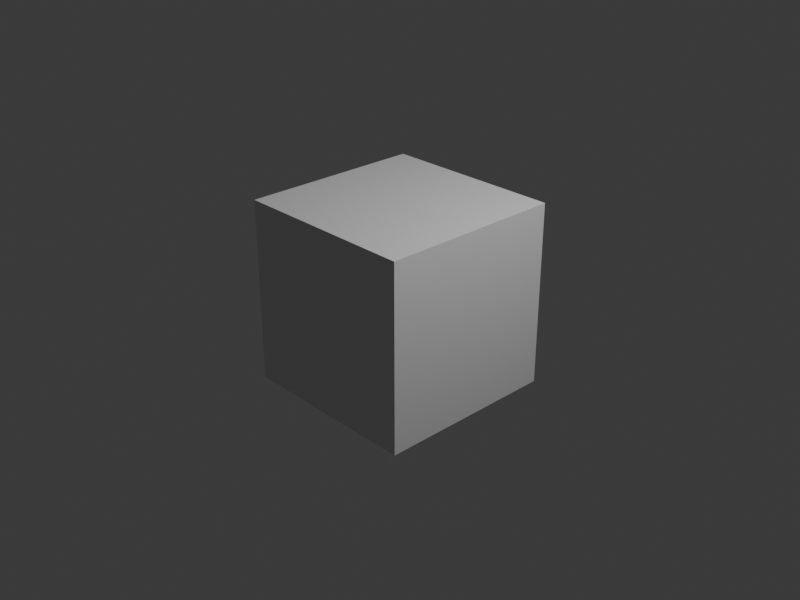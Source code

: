 # Source: test.blend  (saved by Blender 4.3.34; exported with 4.5.12 LTS)
import bpy
from mathutils import Matrix  # noqa: F401  (used for matrix-valued properties, if any)

bpy.ops.wm.read_factory_settings(use_empty=True)
scene = bpy.context.scene
scene.name = 'Scene'

# ---- collections
col_collection = bpy.data.collections.new('Collection'); scene.collection.children.link(col_collection)

# ---- materials (node trees are filled in below, after node groups)
mat_material = bpy.data.materials.new('Material')
mat_material.alpha_threshold = 0.0
mat_material.roughness = 0.5
mat_material.line_color = (0.0, 0.0, 0.0, 1.0)

# ---- material node trees
mat_material.use_nodes = True; mat_material.node_tree.nodes.clear()
_N = mat_material.node_tree.nodes; _L = mat_material.node_tree.links
n0 = _N.new('ShaderNodeOutputMaterial'); n0.name = 'Material Output'; n0.location = (300, 300)
n1 = _N.new('ShaderNodeBsdfPrincipled'); n1.name = 'Principled BSDF'; n1.location = (10, 300)
n1.inputs[3].default_value = 1.45
_L.new(n1.outputs[0], n0.inputs[0])
n0.is_active_output = True

# ---- world
world_world = bpy.data.worlds.new('World'); scene.world = world_world
world_world.use_nodes = True; world_world.node_tree.nodes.clear()
_N = world_world.node_tree.nodes; _L = world_world.node_tree.links
n0 = _N.new('ShaderNodeOutputWorld'); n0.name = 'World Output'; n0.location = (300, 300)
n1 = _N.new('ShaderNodeBackground'); n1.name = 'Background'; n1.location = (10, 300)
n1.inputs[0].default_value = (0.05088, 0.05088, 0.05088, 1.0)
_L.new(n1.outputs[0], n0.inputs[0])
n0.is_active_output = True
world_world.color = (0.05088, 0.05088, 0.05088)
world_world.sun_shadow_jitter_overblur = 0.0

# ---- cameras
cam_camera = bpy.data.cameras.new('Camera')
cam_camera.clip_end = 100.0
cam_camera.ortho_scale = 7.314

# ---- lights
light_light = bpy.data.lights.new('Light', 'POINT')
light_light.energy = 1000.0
light_light.shadow_soft_size = 0.1

# ---- meshes
me_cube = bpy.data.meshes.new('Cube')
me_cube.from_pydata([(1.0, 1.0, 1.0), (1.0, 1.0, -1.0), (1.0, -1.0, 1.0), (1.0, -1.0, -1.0), (-1.0, 1.0, 1.0), (-1.0, 1.0, -1.0), (-1.0, -1.0, 1.0), (-1.0, -1.0, -1.0)], [], [(0, 4, 6, 2), (3, 2, 6, 7), (7, 6, 4, 5), (5, 1, 3, 7), (1, 0, 2, 3), (5, 4, 0, 1)])
_uv = me_cube.uv_layers.new(name='UVMap')
_uv.uv.foreach_set('vector', [0.625, 0.5, 0.875, 0.5, 0.875, 0.75, 0.625, 0.75, 0.375, 0.75, 0.625, 0.75, 0.625, 1.0, 0.375, 1.0, 0.375, 0.0, 0.625, 0.0, 0.625, 0.25, 0.375, 0.25, 0.125, 0.5, 0.375, 0.5, 0.375, 0.75, 0.125, 0.75, 0.375, 0.5, 0.625, 0.5, 0.625, 0.75, 0.375, 0.75, 0.375, 0.25, 0.625, 0.25, 0.625, 0.5, 0.375, 0.5])
me_cube.materials.append(mat_material)
me_cube.use_mirror_vertex_groups = False
me_cube.update()

# ---- objects
ob_cube = bpy.data.objects.new('Cube', me_cube)
ob_light = bpy.data.objects.new('Light', light_light)
ob_camera = bpy.data.objects.new('Camera', cam_camera)

# ---- transforms, parenting, visibility, modifiers, constraints
ob_cube.location = (0.0, 0.0, 0.0)
ob_cube.lock_rotations_4d = False
ob_cube.empty_display_type = 'ARROWS'
ob_cube.lineart.crease_threshold = 0.0
ob_light.location = (4.076, 1.005, 5.904)
ob_light.rotation_euler = (0.6503, 0.05522, 1.866)
ob_light.lock_rotations_4d = False
ob_light.empty_display_type = 'ARROWS'
ob_light.color = (0.0, 0.0, 0.0, 0.0)
ob_light.lineart.crease_threshold = 0.0
ob_camera.location = (7.359, -6.926, 4.958)
ob_camera.rotation_euler = (1.109, 0.0, 0.8149)
ob_camera.lock_rotations_4d = False
ob_camera.empty_display_type = 'ARROWS'
ob_camera.color = (0.0, 0.0, 0.0, 0.0)
ob_camera.display_type = 'WIRE'
ob_camera.lineart.crease_threshold = 0.0

# ---- collection membership
col_collection.objects.link(ob_cube)
col_collection.objects.link(ob_light)
col_collection.objects.link(ob_camera)

# ---- scene / render settings (as saved in the file)
scene.camera = ob_camera
scene.frame_start = 1; scene.frame_end = 250; scene.frame_set(2)
scene.render.engine = 'BLENDER_EEVEE_NEXT'
scene.render.resolution_x = 800
scene.render.resolution_y = 600
bpy.context.view_layer.update()
